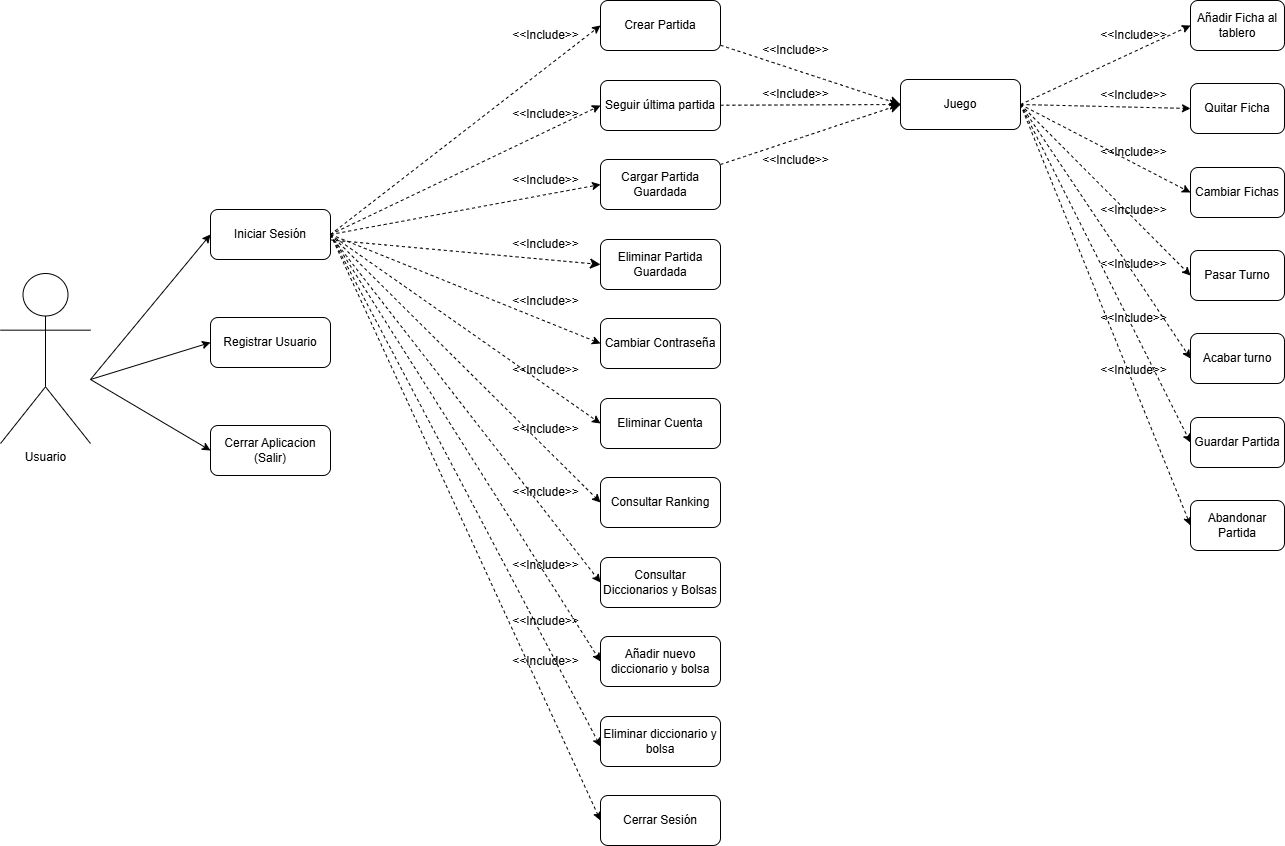

The diagram above was exported from draw.io. Its source (the exported page's mxGraphModel, read from the mxfile embedded in the PNG):
<mxGraphModel dx="2911" dy="1122" grid="1" gridSize="10" guides="1" tooltips="1" connect="1" arrows="1" fold="1" page="1" pageScale="1" pageWidth="827" pageHeight="1169" math="0" shadow="0">
  <root>
    <mxCell id="0" />
    <mxCell id="1" parent="0" />
    <mxCell id="tiL8z989OaWyCWWDvDlL-8" style="rounded=0;orthogonalLoop=1;jettySize=auto;html=1;entryX=0;entryY=0.5;entryDx=0;entryDy=0;" parent="1" target="br6eHwdIqr38ViKRfp8y-12" edge="1">
      <mxGeometry relative="1" as="geometry">
        <mxPoint x="-630" y="474" as="sourcePoint" />
      </mxGeometry>
    </mxCell>
    <mxCell id="tiL8z989OaWyCWWDvDlL-9" style="rounded=0;orthogonalLoop=1;jettySize=auto;html=1;entryX=0;entryY=0.5;entryDx=0;entryDy=0;" parent="1" target="br6eHwdIqr38ViKRfp8y-13" edge="1">
      <mxGeometry relative="1" as="geometry">
        <mxPoint x="-630" y="474" as="sourcePoint" />
      </mxGeometry>
    </mxCell>
    <mxCell id="tiL8z989OaWyCWWDvDlL-10" style="edgeStyle=none;rounded=0;orthogonalLoop=1;jettySize=auto;html=1;entryX=0;entryY=0.5;entryDx=0;entryDy=0;" parent="1" target="br6eHwdIqr38ViKRfp8y-26" edge="1">
      <mxGeometry relative="1" as="geometry">
        <mxPoint x="-630" y="474" as="sourcePoint" />
      </mxGeometry>
    </mxCell>
    <mxCell id="br6eHwdIqr38ViKRfp8y-8" value="Usuario" style="shape=umlActor;verticalLabelPosition=bottom;verticalAlign=top;html=1;outlineConnect=0;" parent="1" vertex="1">
      <mxGeometry x="-720" y="368" width="90" height="170" as="geometry" />
    </mxCell>
    <mxCell id="tiL8z989OaWyCWWDvDlL-11" style="edgeStyle=none;rounded=0;orthogonalLoop=1;jettySize=auto;html=1;entryX=0;entryY=0.5;entryDx=0;entryDy=0;exitX=1;exitY=0.5;exitDx=0;exitDy=0;dashed=1;" parent="1" source="br6eHwdIqr38ViKRfp8y-12" target="br6eHwdIqr38ViKRfp8y-15" edge="1">
      <mxGeometry relative="1" as="geometry" />
    </mxCell>
    <mxCell id="tiL8z989OaWyCWWDvDlL-12" style="edgeStyle=none;rounded=0;orthogonalLoop=1;jettySize=auto;html=1;entryX=0;entryY=0.5;entryDx=0;entryDy=0;exitX=1;exitY=0.5;exitDx=0;exitDy=0;dashed=1;" parent="1" source="br6eHwdIqr38ViKRfp8y-12" target="br6eHwdIqr38ViKRfp8y-16" edge="1">
      <mxGeometry relative="1" as="geometry">
        <mxPoint x="-260" y="300" as="sourcePoint" />
      </mxGeometry>
    </mxCell>
    <mxCell id="tiL8z989OaWyCWWDvDlL-13" style="edgeStyle=none;rounded=0;orthogonalLoop=1;jettySize=auto;html=1;entryX=0;entryY=0.5;entryDx=0;entryDy=0;exitX=1;exitY=0.5;exitDx=0;exitDy=0;dashed=1;" parent="1" source="br6eHwdIqr38ViKRfp8y-12" target="tiL8z989OaWyCWWDvDlL-4" edge="1">
      <mxGeometry relative="1" as="geometry" />
    </mxCell>
    <mxCell id="tiL8z989OaWyCWWDvDlL-14" style="edgeStyle=none;rounded=0;orthogonalLoop=1;jettySize=auto;html=1;entryX=0;entryY=0.5;entryDx=0;entryDy=0;exitX=1;exitY=0.5;exitDx=0;exitDy=0;dashed=1;" parent="1" source="br6eHwdIqr38ViKRfp8y-12" target="tiL8z989OaWyCWWDvDlL-5" edge="1">
      <mxGeometry relative="1" as="geometry" />
    </mxCell>
    <mxCell id="tiL8z989OaWyCWWDvDlL-15" style="edgeStyle=none;rounded=0;orthogonalLoop=1;jettySize=auto;html=1;entryX=0;entryY=0.5;entryDx=0;entryDy=0;exitX=1;exitY=0.5;exitDx=0;exitDy=0;dashed=1;" parent="1" source="br6eHwdIqr38ViKRfp8y-12" target="tiL8z989OaWyCWWDvDlL-1" edge="1">
      <mxGeometry relative="1" as="geometry" />
    </mxCell>
    <mxCell id="tiL8z989OaWyCWWDvDlL-16" style="edgeStyle=none;rounded=0;orthogonalLoop=1;jettySize=auto;html=1;entryX=0;entryY=0.5;entryDx=0;entryDy=0;exitX=1;exitY=0.5;exitDx=0;exitDy=0;dashed=1;" parent="1" source="br6eHwdIqr38ViKRfp8y-12" target="Dz_HmLrD59oTkBiOwQ6x-5" edge="1">
      <mxGeometry relative="1" as="geometry" />
    </mxCell>
    <mxCell id="svegNsRyKB3ppxPk8OEF-32" style="rounded=0;orthogonalLoop=1;jettySize=auto;html=1;entryX=0;entryY=0.5;entryDx=0;entryDy=0;dashed=1;exitX=1;exitY=0.5;exitDx=0;exitDy=0;" parent="1" source="br6eHwdIqr38ViKRfp8y-12" target="svegNsRyKB3ppxPk8OEF-31" edge="1">
      <mxGeometry relative="1" as="geometry" />
    </mxCell>
    <mxCell id="9N4dtAbeQU7y5rZ-OXFP-24" style="edgeStyle=none;curved=1;rounded=0;orthogonalLoop=1;jettySize=auto;html=1;entryX=0;entryY=0.5;entryDx=0;entryDy=0;fontSize=12;startSize=8;endSize=8;dashed=1;" parent="1" source="br6eHwdIqr38ViKRfp8y-12" target="9N4dtAbeQU7y5rZ-OXFP-23" edge="1">
      <mxGeometry relative="1" as="geometry" />
    </mxCell>
    <mxCell id="br6eHwdIqr38ViKRfp8y-12" value="Iniciar Sesión" style="rounded=1;whiteSpace=wrap;html=1;" parent="1" vertex="1">
      <mxGeometry x="-510" y="304" width="120" height="50" as="geometry" />
    </mxCell>
    <mxCell id="br6eHwdIqr38ViKRfp8y-13" value="Registrar Usuario" style="rounded=1;whiteSpace=wrap;html=1;" parent="1" vertex="1">
      <mxGeometry x="-510" y="412" width="120" height="50" as="geometry" />
    </mxCell>
    <mxCell id="tiL8z989OaWyCWWDvDlL-20" style="edgeStyle=none;rounded=0;orthogonalLoop=1;jettySize=auto;html=1;entryX=0;entryY=0.5;entryDx=0;entryDy=0;jumpStyle=gap;dashed=1;exitX=1;exitY=0.5;exitDx=0;exitDy=0;" parent="1" source="br6eHwdIqr38ViKRfp8y-19" target="br6eHwdIqr38ViKRfp8y-20" edge="1">
      <mxGeometry relative="1" as="geometry" />
    </mxCell>
    <mxCell id="tiL8z989OaWyCWWDvDlL-21" style="edgeStyle=none;rounded=0;orthogonalLoop=1;jettySize=auto;html=1;entryX=0;entryY=0.5;entryDx=0;entryDy=0;exitX=1;exitY=0.5;exitDx=0;exitDy=0;dashed=1;" parent="1" source="br6eHwdIqr38ViKRfp8y-19" target="br6eHwdIqr38ViKRfp8y-21" edge="1">
      <mxGeometry relative="1" as="geometry" />
    </mxCell>
    <mxCell id="tiL8z989OaWyCWWDvDlL-22" style="edgeStyle=none;rounded=0;orthogonalLoop=1;jettySize=auto;html=1;entryX=0;entryY=0.5;entryDx=0;entryDy=0;exitX=1;exitY=0.5;exitDx=0;exitDy=0;dashed=1;" parent="1" source="br6eHwdIqr38ViKRfp8y-19" target="br6eHwdIqr38ViKRfp8y-23" edge="1">
      <mxGeometry relative="1" as="geometry" />
    </mxCell>
    <mxCell id="tiL8z989OaWyCWWDvDlL-23" style="edgeStyle=none;rounded=0;orthogonalLoop=1;jettySize=auto;html=1;entryX=0;entryY=0.5;entryDx=0;entryDy=0;exitX=1;exitY=0.5;exitDx=0;exitDy=0;dashed=1;" parent="1" source="br6eHwdIqr38ViKRfp8y-19" target="br6eHwdIqr38ViKRfp8y-24" edge="1">
      <mxGeometry relative="1" as="geometry" />
    </mxCell>
    <mxCell id="tiL8z989OaWyCWWDvDlL-24" style="edgeStyle=none;rounded=0;orthogonalLoop=1;jettySize=auto;html=1;entryX=0;entryY=0.5;entryDx=0;entryDy=0;exitX=1;exitY=0.5;exitDx=0;exitDy=0;dashed=1;" parent="1" source="br6eHwdIqr38ViKRfp8y-19" target="br6eHwdIqr38ViKRfp8y-22" edge="1">
      <mxGeometry relative="1" as="geometry" />
    </mxCell>
    <mxCell id="tiL8z989OaWyCWWDvDlL-36" style="edgeStyle=none;rounded=0;orthogonalLoop=1;jettySize=auto;html=1;exitX=1;exitY=0.5;exitDx=0;exitDy=0;dashed=1;entryX=0;entryY=0.5;entryDx=0;entryDy=0;" parent="1" source="br6eHwdIqr38ViKRfp8y-19" target="tiL8z989OaWyCWWDvDlL-33" edge="1">
      <mxGeometry relative="1" as="geometry">
        <mxPoint x="720" y="280" as="targetPoint" />
      </mxGeometry>
    </mxCell>
    <mxCell id="svegNsRyKB3ppxPk8OEF-24" style="rounded=0;orthogonalLoop=1;jettySize=auto;html=1;entryX=0;entryY=0.5;entryDx=0;entryDy=0;dashed=1;exitX=1;exitY=0.5;exitDx=0;exitDy=0;" parent="1" source="br6eHwdIqr38ViKRfp8y-19" target="br6eHwdIqr38ViKRfp8y-25" edge="1">
      <mxGeometry relative="1" as="geometry">
        <mxPoint x="580" y="189" as="sourcePoint" />
      </mxGeometry>
    </mxCell>
    <mxCell id="br6eHwdIqr38ViKRfp8y-19" value="Juego" style="rounded=1;whiteSpace=wrap;html=1;" parent="1" vertex="1">
      <mxGeometry x="180" y="174" width="120" height="50" as="geometry" />
    </mxCell>
    <mxCell id="br6eHwdIqr38ViKRfp8y-26" value="Cerrar Aplicacion (Salir)" style="rounded=1;whiteSpace=wrap;html=1;" parent="1" vertex="1">
      <mxGeometry x="-510" y="520" width="120" height="50" as="geometry" />
    </mxCell>
    <mxCell id="tiL8z989OaWyCWWDvDlL-33" value="Abandonar Partida" style="rounded=1;whiteSpace=wrap;html=1;" parent="1" vertex="1">
      <mxGeometry x="470.0040963855421" y="595" width="93.97590361445782" height="50" as="geometry" />
    </mxCell>
    <mxCell id="br6eHwdIqr38ViKRfp8y-20" value="Añadir Ficha al tablero" style="rounded=1;whiteSpace=wrap;html=1;" parent="1" vertex="1">
      <mxGeometry x="470" y="95" width="93.97590361445782" height="50" as="geometry" />
    </mxCell>
    <mxCell id="br6eHwdIqr38ViKRfp8y-22" value="Acabar turno" style="rounded=1;whiteSpace=wrap;html=1;" parent="1" vertex="1">
      <mxGeometry x="470" y="428" width="93.97590361445782" height="50" as="geometry" />
    </mxCell>
    <mxCell id="br6eHwdIqr38ViKRfp8y-23" value="Cambiar Fichas" style="rounded=1;whiteSpace=wrap;html=1;" parent="1" vertex="1">
      <mxGeometry x="470" y="262" width="93.97590361445782" height="50" as="geometry" />
    </mxCell>
    <mxCell id="br6eHwdIqr38ViKRfp8y-24" value="Pasar Turno" style="rounded=1;whiteSpace=wrap;html=1;" parent="1" vertex="1">
      <mxGeometry x="470" y="345" width="93.97590361445782" height="50" as="geometry" />
    </mxCell>
    <mxCell id="br6eHwdIqr38ViKRfp8y-25" value="Guardar Partida" style="rounded=1;whiteSpace=wrap;html=1;" parent="1" vertex="1">
      <mxGeometry x="470" y="512" width="93.97590361445782" height="50" as="geometry" />
    </mxCell>
    <mxCell id="93uW01u-DjwMNXVOnikh-21" value="&amp;lt;&amp;lt;Include&amp;gt;&amp;gt;" style="text;html=1;align=center;verticalAlign=middle;resizable=0;points=[];autosize=1;strokeColor=none;fillColor=none;" parent="1" vertex="1">
      <mxGeometry x="-220" y="115" width="90" height="30" as="geometry" />
    </mxCell>
    <mxCell id="93uW01u-DjwMNXVOnikh-22" value="&amp;lt;&amp;lt;Include&amp;gt;&amp;gt;" style="text;html=1;align=center;verticalAlign=middle;resizable=0;points=[];autosize=1;strokeColor=none;fillColor=none;" parent="1" vertex="1">
      <mxGeometry x="30" y="130" width="90" height="30" as="geometry" />
    </mxCell>
    <mxCell id="93uW01u-DjwMNXVOnikh-23" value="&amp;lt;&amp;lt;Include&amp;gt;&amp;gt;" style="text;html=1;align=center;verticalAlign=middle;resizable=0;points=[];autosize=1;strokeColor=none;fillColor=none;" parent="1" vertex="1">
      <mxGeometry x="368" y="115" width="90" height="30" as="geometry" />
    </mxCell>
    <mxCell id="93uW01u-DjwMNXVOnikh-24" value="&amp;lt;&amp;lt;Include&amp;gt;&amp;gt;" style="text;html=1;align=center;verticalAlign=middle;resizable=0;points=[];autosize=1;strokeColor=none;fillColor=none;" parent="1" vertex="1">
      <mxGeometry x="368" y="175" width="90" height="30" as="geometry" />
    </mxCell>
    <mxCell id="93uW01u-DjwMNXVOnikh-25" value="&amp;lt;&amp;lt;Include&amp;gt;&amp;gt;" style="text;html=1;align=center;verticalAlign=middle;resizable=0;points=[];autosize=1;strokeColor=none;fillColor=none;" parent="1" vertex="1">
      <mxGeometry x="368" y="232" width="90" height="30" as="geometry" />
    </mxCell>
    <mxCell id="br6eHwdIqr38ViKRfp8y-21" value="Quitar Ficha" style="rounded=1;whiteSpace=wrap;html=1;" parent="1" vertex="1">
      <mxGeometry x="470" y="178" width="93.97590361445782" height="50" as="geometry" />
    </mxCell>
    <mxCell id="svegNsRyKB3ppxPk8OEF-7" value="&amp;lt;&amp;lt;Include&amp;gt;&amp;gt;" style="text;html=1;align=center;verticalAlign=middle;resizable=0;points=[];autosize=1;strokeColor=none;fillColor=none;" parent="1" vertex="1">
      <mxGeometry x="368" y="450" width="90" height="30" as="geometry" />
    </mxCell>
    <mxCell id="svegNsRyKB3ppxPk8OEF-8" value="&amp;lt;&amp;lt;Include&amp;gt;&amp;gt;" style="text;html=1;align=center;verticalAlign=middle;resizable=0;points=[];autosize=1;strokeColor=none;fillColor=none;" parent="1" vertex="1">
      <mxGeometry x="368" y="344" width="90" height="30" as="geometry" />
    </mxCell>
    <mxCell id="svegNsRyKB3ppxPk8OEF-14" value="&amp;lt;&amp;lt;Include&amp;gt;&amp;gt;" style="text;html=1;align=center;verticalAlign=middle;resizable=0;points=[];autosize=1;strokeColor=none;fillColor=none;" parent="1" vertex="1">
      <mxGeometry x="368" y="290" width="90" height="30" as="geometry" />
    </mxCell>
    <mxCell id="svegNsRyKB3ppxPk8OEF-29" value="&amp;lt;&amp;lt;Include&amp;gt;&amp;gt;" style="text;html=1;align=center;verticalAlign=middle;resizable=0;points=[];autosize=1;strokeColor=none;fillColor=none;" parent="1" vertex="1">
      <mxGeometry x="368" y="398" width="90" height="30" as="geometry" />
    </mxCell>
    <mxCell id="9N4dtAbeQU7y5rZ-OXFP-16" style="edgeStyle=none;curved=1;rounded=0;orthogonalLoop=1;jettySize=auto;html=1;entryX=0;entryY=0.5;entryDx=0;entryDy=0;fontSize=12;startSize=8;endSize=8;dashed=1;" parent="1" source="br6eHwdIqr38ViKRfp8y-15" target="br6eHwdIqr38ViKRfp8y-19" edge="1">
      <mxGeometry relative="1" as="geometry" />
    </mxCell>
    <mxCell id="br6eHwdIqr38ViKRfp8y-15" value="Crear Partida" style="rounded=1;whiteSpace=wrap;html=1;container=0;" parent="1" vertex="1">
      <mxGeometry x="-120" y="95" width="120" height="50" as="geometry" />
    </mxCell>
    <mxCell id="1uIvzMzWdE-UObIsRSSL-5" style="edgeStyle=none;rounded=0;orthogonalLoop=1;jettySize=auto;html=1;entryX=0;entryY=0.5;entryDx=0;entryDy=0;dashed=1;" parent="1" target="1uIvzMzWdE-UObIsRSSL-1" edge="1">
      <mxGeometry relative="1" as="geometry">
        <mxPoint x="-390" y="330" as="sourcePoint" />
        <mxPoint x="-170" y="675" as="targetPoint" />
      </mxGeometry>
    </mxCell>
    <mxCell id="1uIvzMzWdE-UObIsRSSL-7" style="edgeStyle=none;rounded=0;orthogonalLoop=1;jettySize=auto;html=1;entryX=0;entryY=0.5;entryDx=0;entryDy=0;exitX=1;exitY=0.5;exitDx=0;exitDy=0;dashed=1;" parent="1" source="br6eHwdIqr38ViKRfp8y-12" target="1uIvzMzWdE-UObIsRSSL-2" edge="1">
      <mxGeometry relative="1" as="geometry">
        <mxPoint x="-370" y="349" as="sourcePoint" />
        <mxPoint x="-170" y="745" as="targetPoint" />
      </mxGeometry>
    </mxCell>
    <mxCell id="1uIvzMzWdE-UObIsRSSL-10" style="edgeStyle=none;rounded=0;orthogonalLoop=1;jettySize=auto;html=1;exitX=1;exitY=0.5;exitDx=0;exitDy=0;dashed=1;entryX=0;entryY=0.6;entryDx=0;entryDy=0;entryPerimeter=0;" parent="1" source="br6eHwdIqr38ViKRfp8y-12" target="1uIvzMzWdE-UObIsRSSL-4" edge="1">
      <mxGeometry relative="1" as="geometry">
        <mxPoint x="-380" y="339" as="sourcePoint" />
        <mxPoint x="-170" y="745" as="targetPoint" />
      </mxGeometry>
    </mxCell>
    <mxCell id="9N4dtAbeQU7y5rZ-OXFP-18" style="edgeStyle=none;curved=1;rounded=0;orthogonalLoop=1;jettySize=auto;html=1;entryX=0;entryY=0.5;entryDx=0;entryDy=0;fontSize=12;startSize=8;endSize=8;dashed=1;" parent="1" source="br6eHwdIqr38ViKRfp8y-16" target="br6eHwdIqr38ViKRfp8y-19" edge="1">
      <mxGeometry relative="1" as="geometry" />
    </mxCell>
    <mxCell id="br6eHwdIqr38ViKRfp8y-16" value="Cargar Partida&lt;div&gt;Guardada&lt;/div&gt;" style="rounded=1;whiteSpace=wrap;html=1;container=0;" parent="1" vertex="1">
      <mxGeometry x="-120" y="254" width="120" height="50" as="geometry" />
    </mxCell>
    <mxCell id="tiL8z989OaWyCWWDvDlL-1" value="Consultar Ranking" style="rounded=1;whiteSpace=wrap;html=1;container=0;" parent="1" vertex="1">
      <mxGeometry x="-120" y="572" width="120" height="50" as="geometry" />
    </mxCell>
    <mxCell id="tiL8z989OaWyCWWDvDlL-4" value="Cambiar Contraseña" style="rounded=1;whiteSpace=wrap;html=1;container=0;" parent="1" vertex="1">
      <mxGeometry x="-120" y="413" width="120" height="50" as="geometry" />
    </mxCell>
    <mxCell id="tiL8z989OaWyCWWDvDlL-5" value="Eliminar Cuenta" style="rounded=1;whiteSpace=wrap;html=1;container=0;" parent="1" vertex="1">
      <mxGeometry x="-120" y="493" width="120" height="50" as="geometry" />
    </mxCell>
    <mxCell id="9N4dtAbeQU7y5rZ-OXFP-17" style="edgeStyle=none;curved=1;rounded=0;orthogonalLoop=1;jettySize=auto;html=1;entryX=0;entryY=0.5;entryDx=0;entryDy=0;fontSize=12;startSize=8;endSize=8;dashed=1;" parent="1" source="svegNsRyKB3ppxPk8OEF-31" target="br6eHwdIqr38ViKRfp8y-19" edge="1">
      <mxGeometry relative="1" as="geometry" />
    </mxCell>
    <mxCell id="svegNsRyKB3ppxPk8OEF-31" value="Seguir última partida" style="rounded=1;whiteSpace=wrap;html=1;container=0;" parent="1" vertex="1">
      <mxGeometry x="-120" y="175" width="120" height="50" as="geometry" />
    </mxCell>
    <mxCell id="1uIvzMzWdE-UObIsRSSL-1" value="&lt;span id=&quot;docs-internal-guid-a4b03fd5-7fff-0ffd-d716-4b90b27a7716&quot;&gt;&lt;span style=&quot;background-color: transparent; font-variant-numeric: normal; font-variant-east-asian: normal; font-variant-alternates: normal; font-variant-position: normal; font-variant-emoji: normal; vertical-align: baseline; white-space-collapse: preserve;&quot;&gt;&lt;font style=&quot;&quot;&gt;Consultar Diccionarios y Bolsas&lt;/font&gt;&lt;/span&gt;&lt;/span&gt;" style="rounded=1;whiteSpace=wrap;html=1;container=0;" parent="1" vertex="1">
      <mxGeometry x="-120" y="652" width="120" height="50" as="geometry" />
    </mxCell>
    <mxCell id="1uIvzMzWdE-UObIsRSSL-2" value="&lt;span id=&quot;docs-internal-guid-bf17e1e7-7fff-8125-5468-514547298cec&quot;&gt;&lt;span style=&quot;background-color: transparent; font-variant-numeric: normal; font-variant-east-asian: normal; font-variant-alternates: normal; font-variant-position: normal; font-variant-emoji: normal; vertical-align: baseline; white-space-collapse: preserve;&quot;&gt;&lt;font style=&quot;&quot; face=&quot;Helvetica&quot;&gt;Añadir nuevo diccionario y bolsa&lt;/font&gt;&lt;/span&gt;&lt;/span&gt;" style="rounded=1;whiteSpace=wrap;html=1;container=0;" parent="1" vertex="1">
      <mxGeometry x="-120" y="731" width="120" height="50" as="geometry" />
    </mxCell>
    <mxCell id="1uIvzMzWdE-UObIsRSSL-4" value="&lt;span id=&quot;docs-internal-guid-12f4285b-7fff-af1f-9b51-228df18c6470&quot;&gt;&lt;span style=&quot;background-color: transparent; font-variant-numeric: normal; font-variant-east-asian: normal; font-variant-alternates: normal; font-variant-position: normal; font-variant-emoji: normal; vertical-align: baseline; white-space-collapse: preserve;&quot;&gt;&lt;font face=&quot;Helvetica&quot;&gt;Eliminar diccionario y bolsa&lt;/font&gt;&lt;/span&gt;&lt;/span&gt;" style="rounded=1;whiteSpace=wrap;html=1;container=0;" parent="1" vertex="1">
      <mxGeometry x="-120" y="811" width="120" height="50" as="geometry" />
    </mxCell>
    <mxCell id="Dz_HmLrD59oTkBiOwQ6x-5" value="Cerrar Sesión" style="rounded=1;whiteSpace=wrap;html=1;container=0;" parent="1" vertex="1">
      <mxGeometry x="-120" y="890" width="120" height="50" as="geometry" />
    </mxCell>
    <mxCell id="9N4dtAbeQU7y5rZ-OXFP-5" value="&amp;lt;&amp;lt;Include&amp;gt;&amp;gt;" style="text;html=1;align=center;verticalAlign=middle;resizable=0;points=[];autosize=1;strokeColor=none;fillColor=none;" parent="1" vertex="1">
      <mxGeometry x="-220" y="194" width="90" height="30" as="geometry" />
    </mxCell>
    <mxCell id="9N4dtAbeQU7y5rZ-OXFP-6" value="&amp;lt;&amp;lt;Include&amp;gt;&amp;gt;" style="text;html=1;align=center;verticalAlign=middle;resizable=0;points=[];autosize=1;strokeColor=none;fillColor=none;" parent="1" vertex="1">
      <mxGeometry x="-220" y="260" width="90" height="30" as="geometry" />
    </mxCell>
    <mxCell id="9N4dtAbeQU7y5rZ-OXFP-8" value="&amp;lt;&amp;lt;Include&amp;gt;&amp;gt;" style="text;html=1;align=center;verticalAlign=middle;resizable=0;points=[];autosize=1;strokeColor=none;fillColor=none;" parent="1" vertex="1">
      <mxGeometry x="-220" y="324" width="90" height="30" as="geometry" />
    </mxCell>
    <mxCell id="9N4dtAbeQU7y5rZ-OXFP-9" value="&amp;lt;&amp;lt;Include&amp;gt;&amp;gt;" style="text;html=1;align=center;verticalAlign=middle;resizable=0;points=[];autosize=1;strokeColor=none;fillColor=none;" parent="1" vertex="1">
      <mxGeometry x="-220" y="381" width="90" height="30" as="geometry" />
    </mxCell>
    <mxCell id="9N4dtAbeQU7y5rZ-OXFP-11" value="&amp;lt;&amp;lt;Include&amp;gt;&amp;gt;" style="text;html=1;align=center;verticalAlign=middle;resizable=0;points=[];autosize=1;strokeColor=none;fillColor=none;" parent="1" vertex="1">
      <mxGeometry x="-220" y="450" width="90" height="30" as="geometry" />
    </mxCell>
    <mxCell id="9N4dtAbeQU7y5rZ-OXFP-12" value="&amp;lt;&amp;lt;Include&amp;gt;&amp;gt;" style="text;html=1;align=center;verticalAlign=middle;resizable=0;points=[];autosize=1;strokeColor=none;fillColor=none;" parent="1" vertex="1">
      <mxGeometry x="-220" y="509" width="90" height="30" as="geometry" />
    </mxCell>
    <mxCell id="9N4dtAbeQU7y5rZ-OXFP-13" value="&amp;lt;&amp;lt;Include&amp;gt;&amp;gt;" style="text;html=1;align=center;verticalAlign=middle;resizable=0;points=[];autosize=1;strokeColor=none;fillColor=none;" parent="1" vertex="1">
      <mxGeometry x="-220" y="572" width="90" height="30" as="geometry" />
    </mxCell>
    <mxCell id="9N4dtAbeQU7y5rZ-OXFP-14" value="&amp;lt;&amp;lt;Include&amp;gt;&amp;gt;" style="text;html=1;align=center;verticalAlign=middle;resizable=0;points=[];autosize=1;strokeColor=none;fillColor=none;" parent="1" vertex="1">
      <mxGeometry x="-220" y="645" width="90" height="30" as="geometry" />
    </mxCell>
    <mxCell id="9N4dtAbeQU7y5rZ-OXFP-15" value="&amp;lt;&amp;lt;Include&amp;gt;&amp;gt;" style="text;html=1;align=center;verticalAlign=middle;resizable=0;points=[];autosize=1;strokeColor=none;fillColor=none;" parent="1" vertex="1">
      <mxGeometry x="-220" y="701" width="90" height="30" as="geometry" />
    </mxCell>
    <mxCell id="9N4dtAbeQU7y5rZ-OXFP-19" value="&amp;lt;&amp;lt;Include&amp;gt;&amp;gt;" style="text;html=1;align=center;verticalAlign=middle;resizable=0;points=[];autosize=1;strokeColor=none;fillColor=none;" parent="1" vertex="1">
      <mxGeometry x="30" y="240" width="90" height="30" as="geometry" />
    </mxCell>
    <mxCell id="9N4dtAbeQU7y5rZ-OXFP-22" value="&amp;lt;&amp;lt;Include&amp;gt;&amp;gt;" style="text;html=1;align=center;verticalAlign=middle;resizable=0;points=[];autosize=1;strokeColor=none;fillColor=none;" parent="1" vertex="1">
      <mxGeometry x="30" y="174" width="90" height="30" as="geometry" />
    </mxCell>
    <mxCell id="9N4dtAbeQU7y5rZ-OXFP-23" value="&lt;span id=&quot;docs-internal-guid-12f4285b-7fff-af1f-9b51-228df18c6470&quot;&gt;&lt;span style=&quot;background-color: transparent; font-variant-numeric: normal; font-variant-east-asian: normal; font-variant-alternates: normal; font-variant-position: normal; font-variant-emoji: normal; vertical-align: baseline; white-space-collapse: preserve;&quot;&gt;&lt;font face=&quot;Helvetica&quot;&gt;Eliminar Partida Guardada&lt;/font&gt;&lt;/span&gt;&lt;/span&gt;" style="rounded=1;whiteSpace=wrap;html=1;container=0;" parent="1" vertex="1">
      <mxGeometry x="-120" y="334" width="120" height="50" as="geometry" />
    </mxCell>
    <mxCell id="9N4dtAbeQU7y5rZ-OXFP-25" value="&amp;lt;&amp;lt;Include&amp;gt;&amp;gt;" style="text;html=1;align=center;verticalAlign=middle;resizable=0;points=[];autosize=1;strokeColor=none;fillColor=none;" parent="1" vertex="1">
      <mxGeometry x="-220" y="741" width="90" height="30" as="geometry" />
    </mxCell>
  </root>
</mxGraphModel>